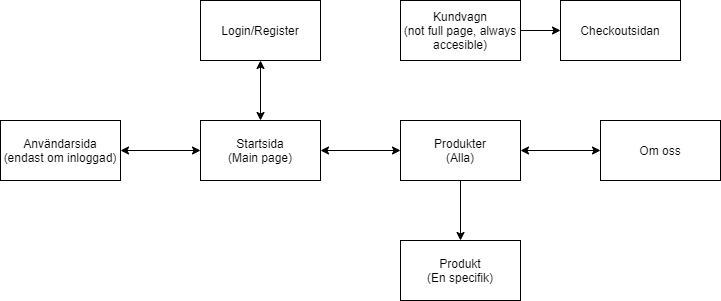

The diagram above was exported from draw.io. Its source (the exported page's mxGraphModel, read from the mxfile embedded in the PNG):
<mxGraphModel dx="1422" dy="739" grid="1" gridSize="10" guides="1" tooltips="1" connect="1" arrows="1" fold="1" page="1" pageScale="1" pageWidth="827" pageHeight="1169" math="0" shadow="0">
  <root>
    <mxCell id="0" />
    <mxCell id="1" parent="0" />
    <mxCell id="MoD96siBIliH76L4X0fk-1" value="Startsida&lt;br&gt;(Main page)" style="rounded=0;whiteSpace=wrap;html=1;" parent="1" vertex="1">
      <mxGeometry x="240" y="160" width="120" height="60" as="geometry" />
    </mxCell>
    <mxCell id="MoD96siBIliH76L4X0fk-2" value="Login/Register" style="rounded=0;whiteSpace=wrap;html=1;" parent="1" vertex="1">
      <mxGeometry x="240" y="40" width="120" height="60" as="geometry" />
    </mxCell>
    <mxCell id="MoD96siBIliH76L4X0fk-7" value="Produkter&lt;br&gt;(Alla)" style="rounded=0;whiteSpace=wrap;html=1;" parent="1" vertex="1">
      <mxGeometry x="440" y="160" width="120" height="60" as="geometry" />
    </mxCell>
    <mxCell id="MoD96siBIliH76L4X0fk-8" value="Produkt&lt;br&gt;(En specifik)" style="rounded=0;whiteSpace=wrap;html=1;" parent="1" vertex="1">
      <mxGeometry x="440" y="280" width="120" height="60" as="geometry" />
    </mxCell>
    <mxCell id="rzqSoGxgR5uVahNKIibC-2" style="edgeStyle=orthogonalEdgeStyle;rounded=0;orthogonalLoop=1;jettySize=auto;html=1;entryX=0;entryY=0.5;entryDx=0;entryDy=0;" edge="1" parent="1" source="MoD96siBIliH76L4X0fk-9" target="rzqSoGxgR5uVahNKIibC-1">
      <mxGeometry relative="1" as="geometry" />
    </mxCell>
    <mxCell id="MoD96siBIliH76L4X0fk-9" value="Kundvagn&lt;br&gt;(not full page, always accesible)" style="rounded=0;whiteSpace=wrap;html=1;" parent="1" vertex="1">
      <mxGeometry x="440" y="40" width="120" height="60" as="geometry" />
    </mxCell>
    <mxCell id="MoD96siBIliH76L4X0fk-10" value="Användarsida&lt;br&gt;(endast om inloggad)" style="rounded=0;whiteSpace=wrap;html=1;" parent="1" vertex="1">
      <mxGeometry x="40" y="160" width="120" height="60" as="geometry" />
    </mxCell>
    <mxCell id="MoD96siBIliH76L4X0fk-11" value="Om oss" style="rounded=0;whiteSpace=wrap;html=1;" parent="1" vertex="1">
      <mxGeometry x="640" y="160" width="120" height="60" as="geometry" />
    </mxCell>
    <mxCell id="MoD96siBIliH76L4X0fk-12" value="" style="endArrow=classic;startArrow=classic;html=1;exitX=1;exitY=0.5;exitDx=0;exitDy=0;entryX=0;entryY=0.5;entryDx=0;entryDy=0;" parent="1" source="MoD96siBIliH76L4X0fk-10" target="MoD96siBIliH76L4X0fk-1" edge="1">
      <mxGeometry width="50" height="50" relative="1" as="geometry">
        <mxPoint x="180" y="320" as="sourcePoint" />
        <mxPoint x="230" y="270" as="targetPoint" />
      </mxGeometry>
    </mxCell>
    <mxCell id="MoD96siBIliH76L4X0fk-13" value="" style="endArrow=classic;startArrow=classic;html=1;exitX=1;exitY=0.5;exitDx=0;exitDy=0;entryX=0;entryY=0.5;entryDx=0;entryDy=0;" parent="1" source="MoD96siBIliH76L4X0fk-1" target="MoD96siBIliH76L4X0fk-7" edge="1">
      <mxGeometry width="50" height="50" relative="1" as="geometry">
        <mxPoint x="300" y="340" as="sourcePoint" />
        <mxPoint x="350" y="290" as="targetPoint" />
        <Array as="points" />
      </mxGeometry>
    </mxCell>
    <mxCell id="MoD96siBIliH76L4X0fk-14" value="" style="endArrow=classic;startArrow=classic;html=1;exitX=1;exitY=0.5;exitDx=0;exitDy=0;entryX=0;entryY=0.5;entryDx=0;entryDy=0;" parent="1" source="MoD96siBIliH76L4X0fk-7" target="MoD96siBIliH76L4X0fk-11" edge="1">
      <mxGeometry width="50" height="50" relative="1" as="geometry">
        <mxPoint x="210" y="350" as="sourcePoint" />
        <mxPoint x="260" y="300" as="targetPoint" />
      </mxGeometry>
    </mxCell>
    <mxCell id="MoD96siBIliH76L4X0fk-15" value="" style="endArrow=classic;startArrow=classic;html=1;exitX=0.5;exitY=0;exitDx=0;exitDy=0;entryX=0.5;entryY=1;entryDx=0;entryDy=0;" parent="1" source="MoD96siBIliH76L4X0fk-1" target="MoD96siBIliH76L4X0fk-2" edge="1">
      <mxGeometry width="50" height="50" relative="1" as="geometry">
        <mxPoint x="290" y="330" as="sourcePoint" />
        <mxPoint x="340" y="280" as="targetPoint" />
      </mxGeometry>
    </mxCell>
    <mxCell id="MoD96siBIliH76L4X0fk-16" value="" style="endArrow=classic;html=1;exitX=0.5;exitY=1;exitDx=0;exitDy=0;entryX=0.5;entryY=0;entryDx=0;entryDy=0;" parent="1" source="MoD96siBIliH76L4X0fk-7" target="MoD96siBIliH76L4X0fk-8" edge="1">
      <mxGeometry width="50" height="50" relative="1" as="geometry">
        <mxPoint x="320" y="340" as="sourcePoint" />
        <mxPoint x="370" y="290" as="targetPoint" />
      </mxGeometry>
    </mxCell>
    <mxCell id="rzqSoGxgR5uVahNKIibC-1" value="Checkoutsidan" style="rounded=0;whiteSpace=wrap;html=1;" vertex="1" parent="1">
      <mxGeometry x="600" y="40" width="120" height="60" as="geometry" />
    </mxCell>
  </root>
</mxGraphModel>